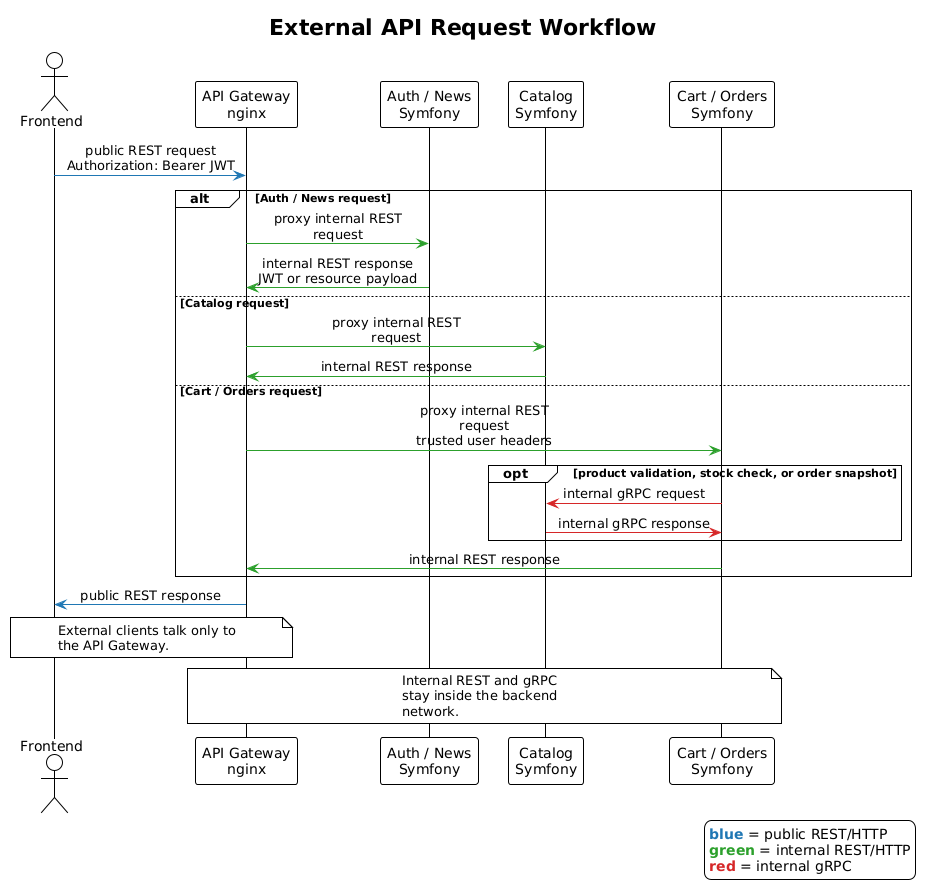

The diagram above was rendered by PlantUML. Its source (embedded in the PNG):
@startuml
!theme plain

skinparam shadowing false
skinparam defaultFontName Arial
skinparam sequenceMessageAlign center
skinparam wrapWidth 180
skinparam maxMessageSize 180

title External API Request Workflow

legend right
  <color:#1f77b4><b>blue</b></color> = public REST/HTTP
  <color:#2ca02c><b>green</b></color> = internal REST/HTTP
  <color:#d62728><b>red</b></color> = internal gRPC
endlegend

actor Frontend
participant "API Gateway\nnginx" as Gateway
participant "Auth / News\nSymfony" as AuthNews
participant "Catalog\nSymfony" as Catalog
participant "Cart / Orders\nSymfony" as CartOrders

Frontend -[#1f77b4]> Gateway : public REST request\nAuthorization: Bearer JWT

alt Auth / News request
  Gateway -[#2ca02c]> AuthNews : proxy internal REST request
  AuthNews -[#2ca02c]> Gateway : internal REST response\nJWT or resource payload
else Catalog request
  Gateway -[#2ca02c]> Catalog : proxy internal REST request
  Catalog -[#2ca02c]> Gateway : internal REST response
else Cart / Orders request
  Gateway -[#2ca02c]> CartOrders : proxy internal REST request\ntrusted user headers
  opt product validation, stock check, or order snapshot
    CartOrders -[#d62728]> Catalog : internal gRPC request
    Catalog -[#d62728]> CartOrders : internal gRPC response
  end
  CartOrders -[#2ca02c]> Gateway : internal REST response
end

Gateway -[#1f77b4]> Frontend : public REST response

note over Frontend, Gateway
External clients talk only to the API Gateway.
end note

note over Gateway, CartOrders
Internal REST and gRPC stay inside the backend network.
end note

@enduml